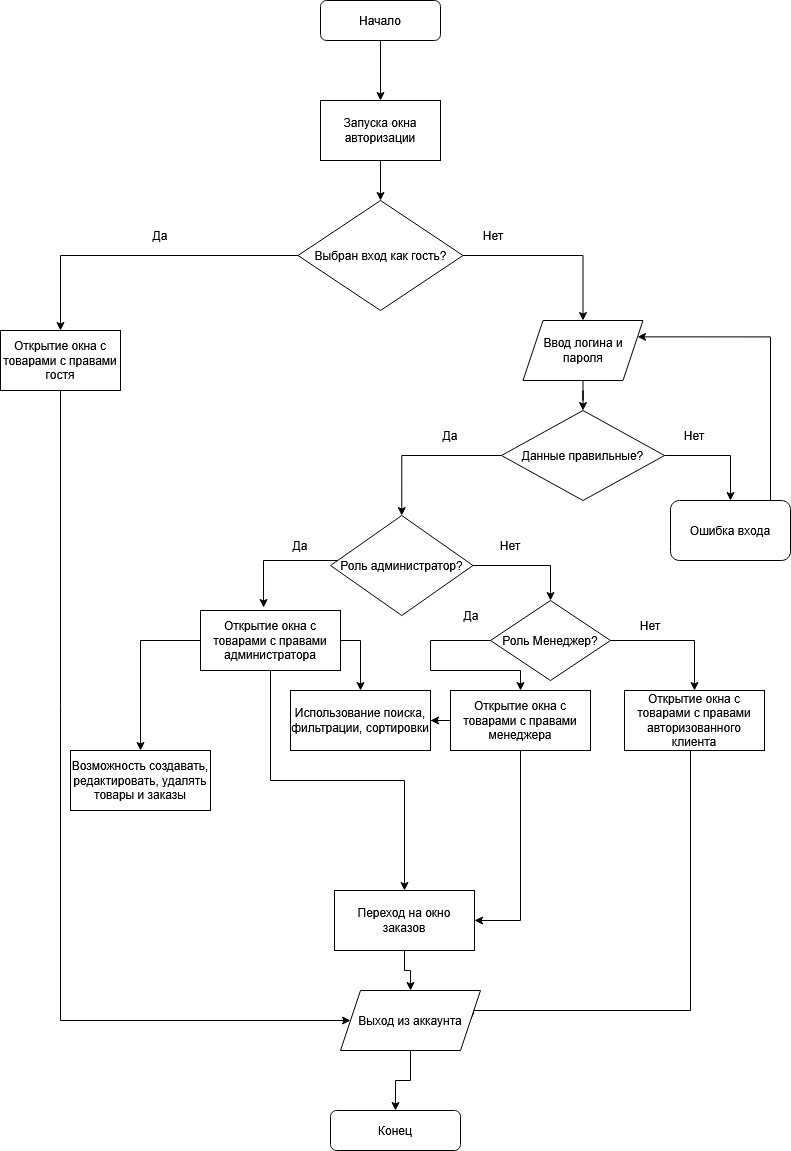

The diagram above was exported from draw.io. Its source (the exported page's mxGraphModel, read from the mxfile embedded in the PNG):
<mxGraphModel dx="1414" dy="786" grid="1" gridSize="10" guides="1" tooltips="1" connect="1" arrows="1" fold="1" page="1" pageScale="1" pageWidth="827" pageHeight="1169" math="0" shadow="0">
  <root>
    <mxCell id="WIyWlLk6GJQsqaUBKTNV-0" />
    <mxCell id="WIyWlLk6GJQsqaUBKTNV-1" parent="WIyWlLk6GJQsqaUBKTNV-0" />
    <mxCell id="QlCN-BrO2aHkfqeR5vO8-3" edge="1" parent="WIyWlLk6GJQsqaUBKTNV-1" source="WIyWlLk6GJQsqaUBKTNV-3" style="edgeStyle=orthogonalEdgeStyle;rounded=0;orthogonalLoop=1;jettySize=auto;html=1;entryX=0.5;entryY=0;entryDx=0;entryDy=0;" target="QlCN-BrO2aHkfqeR5vO8-2">
      <mxGeometry relative="1" as="geometry" />
    </mxCell>
    <mxCell id="WIyWlLk6GJQsqaUBKTNV-3" parent="WIyWlLk6GJQsqaUBKTNV-1" style="rounded=1;whiteSpace=wrap;html=1;fontSize=12;glass=0;strokeWidth=1;shadow=0;" value="Начало" vertex="1">
      <mxGeometry height="40" width="120" x="330" y="10" as="geometry" />
    </mxCell>
    <mxCell id="QlCN-BrO2aHkfqeR5vO8-1" parent="WIyWlLk6GJQsqaUBKTNV-1" style="rounded=1;whiteSpace=wrap;html=1;fontSize=12;glass=0;strokeWidth=1;shadow=0;" value="Конец" vertex="1">
      <mxGeometry height="40" width="130" x="340" y="1120" as="geometry" />
    </mxCell>
    <mxCell id="QlCN-BrO2aHkfqeR5vO8-5" edge="1" parent="WIyWlLk6GJQsqaUBKTNV-1" source="QlCN-BrO2aHkfqeR5vO8-2" style="edgeStyle=orthogonalEdgeStyle;rounded=0;orthogonalLoop=1;jettySize=auto;html=1;entryX=0.5;entryY=0;entryDx=0;entryDy=0;" target="QlCN-BrO2aHkfqeR5vO8-4">
      <mxGeometry relative="1" as="geometry" />
    </mxCell>
    <mxCell id="QlCN-BrO2aHkfqeR5vO8-2" parent="WIyWlLk6GJQsqaUBKTNV-1" style="rounded=0;whiteSpace=wrap;html=1;" value="Запуска окна авторизации" vertex="1">
      <mxGeometry height="60" width="120" x="330" y="110" as="geometry" />
    </mxCell>
    <mxCell id="QlCN-BrO2aHkfqeR5vO8-7" edge="1" parent="WIyWlLk6GJQsqaUBKTNV-1" source="QlCN-BrO2aHkfqeR5vO8-4" style="edgeStyle=orthogonalEdgeStyle;rounded=0;orthogonalLoop=1;jettySize=auto;html=1;" target="QlCN-BrO2aHkfqeR5vO8-6">
      <mxGeometry relative="1" as="geometry" />
    </mxCell>
    <mxCell id="QlCN-BrO2aHkfqeR5vO8-11" edge="1" parent="WIyWlLk6GJQsqaUBKTNV-1" source="QlCN-BrO2aHkfqeR5vO8-4" style="edgeStyle=orthogonalEdgeStyle;rounded=0;orthogonalLoop=1;jettySize=auto;html=1;entryX=0.5;entryY=0;entryDx=0;entryDy=0;" target="QlCN-BrO2aHkfqeR5vO8-10">
      <mxGeometry relative="1" as="geometry" />
    </mxCell>
    <mxCell id="QlCN-BrO2aHkfqeR5vO8-4" parent="WIyWlLk6GJQsqaUBKTNV-1" style="rhombus;whiteSpace=wrap;html=1;" value="Выбран вход как гость?" vertex="1">
      <mxGeometry height="110" width="165" x="307.5" y="210" as="geometry" />
    </mxCell>
    <mxCell id="QlCN-BrO2aHkfqeR5vO8-15" edge="1" parent="WIyWlLk6GJQsqaUBKTNV-1" source="QlCN-BrO2aHkfqeR5vO8-6" style="edgeStyle=orthogonalEdgeStyle;rounded=0;orthogonalLoop=1;jettySize=auto;html=1;entryX=0.5;entryY=0;entryDx=0;entryDy=0;" target="QlCN-BrO2aHkfqeR5vO8-14">
      <mxGeometry relative="1" as="geometry" />
    </mxCell>
    <mxCell id="QlCN-BrO2aHkfqeR5vO8-6" parent="WIyWlLk6GJQsqaUBKTNV-1" style="shape=parallelogram;perimeter=parallelogramPerimeter;whiteSpace=wrap;html=1;fixedSize=1;" value="Ввод логина и пароля" vertex="1">
      <mxGeometry height="60" width="120" x="532.5" y="330" as="geometry" />
    </mxCell>
    <mxCell id="QlCN-BrO2aHkfqeR5vO8-8" parent="WIyWlLk6GJQsqaUBKTNV-1" style="text;html=1;whiteSpace=wrap;strokeColor=none;fillColor=none;align=center;verticalAlign=middle;rounded=0;" value="Нет" vertex="1">
      <mxGeometry height="30" width="60" x="472.5" y="230" as="geometry" />
    </mxCell>
    <mxCell id="QlCN-BrO2aHkfqeR5vO8-63" edge="1" parent="WIyWlLk6GJQsqaUBKTNV-1" source="QlCN-BrO2aHkfqeR5vO8-10" style="edgeStyle=orthogonalEdgeStyle;rounded=0;orthogonalLoop=1;jettySize=auto;html=1;entryX=0;entryY=0.5;entryDx=0;entryDy=0;" target="QlCN-BrO2aHkfqeR5vO8-60">
      <mxGeometry relative="1" as="geometry">
        <Array as="points">
          <mxPoint x="70" y="1030" />
        </Array>
      </mxGeometry>
    </mxCell>
    <mxCell id="QlCN-BrO2aHkfqeR5vO8-10" parent="WIyWlLk6GJQsqaUBKTNV-1" style="rounded=0;whiteSpace=wrap;html=1;" value="Открытие окна с товарами с правами гостя" vertex="1">
      <mxGeometry height="60" width="120" x="10" y="340" as="geometry" />
    </mxCell>
    <mxCell id="QlCN-BrO2aHkfqeR5vO8-12" parent="WIyWlLk6GJQsqaUBKTNV-1" style="text;html=1;whiteSpace=wrap;strokeColor=none;fillColor=none;align=center;verticalAlign=middle;rounded=0;" value="&lt;div&gt;Да&lt;/div&gt;" vertex="1">
      <mxGeometry height="30" width="60" x="140" y="230" as="geometry" />
    </mxCell>
    <mxCell id="QlCN-BrO2aHkfqeR5vO8-23" edge="1" parent="WIyWlLk6GJQsqaUBKTNV-1" source="QlCN-BrO2aHkfqeR5vO8-13" style="edgeStyle=orthogonalEdgeStyle;rounded=0;orthogonalLoop=1;jettySize=auto;html=1;entryX=1;entryY=0.25;entryDx=0;entryDy=0;" target="QlCN-BrO2aHkfqeR5vO8-6">
      <mxGeometry relative="1" as="geometry">
        <Array as="points">
          <mxPoint x="780" y="346" />
        </Array>
      </mxGeometry>
    </mxCell>
    <mxCell id="QlCN-BrO2aHkfqeR5vO8-13" parent="WIyWlLk6GJQsqaUBKTNV-1" style="rounded=1;whiteSpace=wrap;html=1;" value="Ошибка входа" vertex="1">
      <mxGeometry height="60" width="120" x="680" y="510" as="geometry" />
    </mxCell>
    <mxCell id="QlCN-BrO2aHkfqeR5vO8-21" edge="1" parent="WIyWlLk6GJQsqaUBKTNV-1" source="QlCN-BrO2aHkfqeR5vO8-14" style="edgeStyle=orthogonalEdgeStyle;rounded=0;orthogonalLoop=1;jettySize=auto;html=1;entryX=0.5;entryY=0;entryDx=0;entryDy=0;" target="QlCN-BrO2aHkfqeR5vO8-13">
      <mxGeometry relative="1" as="geometry" />
    </mxCell>
    <mxCell id="QlCN-BrO2aHkfqeR5vO8-53" edge="1" parent="WIyWlLk6GJQsqaUBKTNV-1" source="QlCN-BrO2aHkfqeR5vO8-14" style="edgeStyle=orthogonalEdgeStyle;rounded=0;orthogonalLoop=1;jettySize=auto;html=1;entryX=0.5;entryY=0;entryDx=0;entryDy=0;" target="QlCN-BrO2aHkfqeR5vO8-18">
      <mxGeometry relative="1" as="geometry" />
    </mxCell>
    <mxCell id="QlCN-BrO2aHkfqeR5vO8-14" parent="WIyWlLk6GJQsqaUBKTNV-1" style="rhombus;whiteSpace=wrap;html=1;" value="Данные правильные?" vertex="1">
      <mxGeometry height="90" width="163" x="511" y="420" as="geometry" />
    </mxCell>
    <mxCell id="QlCN-BrO2aHkfqeR5vO8-27" edge="1" parent="WIyWlLk6GJQsqaUBKTNV-1" source="QlCN-BrO2aHkfqeR5vO8-18" style="edgeStyle=orthogonalEdgeStyle;rounded=0;orthogonalLoop=1;jettySize=auto;html=1;entryX=0.5;entryY=0;entryDx=0;entryDy=0;" target="QlCN-BrO2aHkfqeR5vO8-26">
      <mxGeometry relative="1" as="geometry" />
    </mxCell>
    <mxCell id="QlCN-BrO2aHkfqeR5vO8-18" parent="WIyWlLk6GJQsqaUBKTNV-1" style="rhombus;whiteSpace=wrap;html=1;" value="Роль администратор?" vertex="1">
      <mxGeometry height="100" width="142.5" x="340" y="525" as="geometry" />
    </mxCell>
    <mxCell id="QlCN-BrO2aHkfqeR5vO8-22" parent="WIyWlLk6GJQsqaUBKTNV-1" style="text;html=1;whiteSpace=wrap;strokeColor=none;fillColor=none;align=center;verticalAlign=middle;rounded=0;" value="Нет" vertex="1">
      <mxGeometry height="30" width="60" x="674" y="430" as="geometry" />
    </mxCell>
    <mxCell id="QlCN-BrO2aHkfqeR5vO8-25" parent="WIyWlLk6GJQsqaUBKTNV-1" style="text;html=1;whiteSpace=wrap;strokeColor=none;fillColor=none;align=center;verticalAlign=middle;rounded=0;" value="&lt;div&gt;Да&lt;/div&gt;" vertex="1">
      <mxGeometry height="30" width="60" x="430" y="430" as="geometry" />
    </mxCell>
    <mxCell id="QlCN-BrO2aHkfqeR5vO8-32" edge="1" parent="WIyWlLk6GJQsqaUBKTNV-1" source="QlCN-BrO2aHkfqeR5vO8-26" style="edgeStyle=orthogonalEdgeStyle;rounded=0;orthogonalLoop=1;jettySize=auto;html=1;entryX=0.5;entryY=0;entryDx=0;entryDy=0;" target="QlCN-BrO2aHkfqeR5vO8-31">
      <mxGeometry relative="1" as="geometry" />
    </mxCell>
    <mxCell id="QlCN-BrO2aHkfqeR5vO8-54" edge="1" parent="WIyWlLk6GJQsqaUBKTNV-1" source="QlCN-BrO2aHkfqeR5vO8-26" style="edgeStyle=orthogonalEdgeStyle;rounded=0;orthogonalLoop=1;jettySize=auto;html=1;entryX=0.5;entryY=0;entryDx=0;entryDy=0;" target="QlCN-BrO2aHkfqeR5vO8-36">
      <mxGeometry relative="1" as="geometry">
        <Array as="points">
          <mxPoint x="440" y="650" />
          <mxPoint x="440" y="680" />
          <mxPoint x="530" y="680" />
        </Array>
      </mxGeometry>
    </mxCell>
    <mxCell id="QlCN-BrO2aHkfqeR5vO8-26" parent="WIyWlLk6GJQsqaUBKTNV-1" style="rhombus;whiteSpace=wrap;html=1;" value="Роль Менеджер?" vertex="1">
      <mxGeometry height="80" width="120" x="500" y="610" as="geometry" />
    </mxCell>
    <mxCell id="QlCN-BrO2aHkfqeR5vO8-28" parent="WIyWlLk6GJQsqaUBKTNV-1" style="text;html=1;whiteSpace=wrap;strokeColor=none;fillColor=none;align=center;verticalAlign=middle;rounded=0;" value="Нет" vertex="1">
      <mxGeometry height="30" width="60" x="490" y="540" as="geometry" />
    </mxCell>
    <mxCell id="QlCN-BrO2aHkfqeR5vO8-61" edge="1" parent="WIyWlLk6GJQsqaUBKTNV-1" source="QlCN-BrO2aHkfqeR5vO8-31" style="edgeStyle=orthogonalEdgeStyle;rounded=0;orthogonalLoop=1;jettySize=auto;html=1;entryX=1;entryY=0.5;entryDx=0;entryDy=0;" target="QlCN-BrO2aHkfqeR5vO8-60">
      <mxGeometry relative="1" as="geometry">
        <Array as="points">
          <mxPoint x="700" y="1020" />
        </Array>
      </mxGeometry>
    </mxCell>
    <mxCell id="QlCN-BrO2aHkfqeR5vO8-31" parent="WIyWlLk6GJQsqaUBKTNV-1" style="rounded=0;whiteSpace=wrap;html=1;" value="Открытие окна с товарами с правами авторизованного клиента" vertex="1">
      <mxGeometry height="60" width="140" x="634" y="700" as="geometry" />
    </mxCell>
    <mxCell id="QlCN-BrO2aHkfqeR5vO8-33" parent="WIyWlLk6GJQsqaUBKTNV-1" style="text;html=1;whiteSpace=wrap;strokeColor=none;fillColor=none;align=center;verticalAlign=middle;rounded=0;" value="Нет" vertex="1">
      <mxGeometry height="30" width="60" x="630" y="620" as="geometry" />
    </mxCell>
    <mxCell id="QlCN-BrO2aHkfqeR5vO8-45" edge="1" parent="WIyWlLk6GJQsqaUBKTNV-1" source="QlCN-BrO2aHkfqeR5vO8-36" style="edgeStyle=orthogonalEdgeStyle;rounded=0;orthogonalLoop=1;jettySize=auto;html=1;entryX=1;entryY=0.5;entryDx=0;entryDy=0;" target="QlCN-BrO2aHkfqeR5vO8-44">
      <mxGeometry relative="1" as="geometry" />
    </mxCell>
    <mxCell id="QlCN-BrO2aHkfqeR5vO8-56" edge="1" parent="WIyWlLk6GJQsqaUBKTNV-1" source="QlCN-BrO2aHkfqeR5vO8-36" style="edgeStyle=orthogonalEdgeStyle;rounded=0;orthogonalLoop=1;jettySize=auto;html=1;entryX=1;entryY=0.5;entryDx=0;entryDy=0;" target="QlCN-BrO2aHkfqeR5vO8-55">
      <mxGeometry relative="1" as="geometry" />
    </mxCell>
    <mxCell id="QlCN-BrO2aHkfqeR5vO8-36" parent="WIyWlLk6GJQsqaUBKTNV-1" style="rounded=0;whiteSpace=wrap;html=1;" value="Открытие окна с товарами с правами менеджера" vertex="1">
      <mxGeometry height="60" width="140" x="460" y="700" as="geometry" />
    </mxCell>
    <mxCell id="QlCN-BrO2aHkfqeR5vO8-37" parent="WIyWlLk6GJQsqaUBKTNV-1" style="text;html=1;whiteSpace=wrap;strokeColor=none;fillColor=none;align=center;verticalAlign=middle;rounded=0;" value="&lt;div&gt;Да&lt;/div&gt;" vertex="1">
      <mxGeometry height="30" width="60" x="451" y="610" as="geometry" />
    </mxCell>
    <mxCell id="QlCN-BrO2aHkfqeR5vO8-39" edge="1" parent="WIyWlLk6GJQsqaUBKTNV-1" source="QlCN-BrO2aHkfqeR5vO8-18" style="edgeStyle=orthogonalEdgeStyle;rounded=0;orthogonalLoop=1;jettySize=auto;html=1;entryX=0.442;entryY=-0.05;entryDx=0;entryDy=0;entryPerimeter=0;">
      <mxGeometry relative="1" as="geometry">
        <Array as="points">
          <mxPoint x="273" y="570" />
        </Array>
        <mxPoint x="273.03999999999996" y="617" as="targetPoint" />
      </mxGeometry>
    </mxCell>
    <mxCell id="QlCN-BrO2aHkfqeR5vO8-46" edge="1" parent="WIyWlLk6GJQsqaUBKTNV-1" source="QlCN-BrO2aHkfqeR5vO8-40" style="edgeStyle=orthogonalEdgeStyle;rounded=0;orthogonalLoop=1;jettySize=auto;html=1;" target="QlCN-BrO2aHkfqeR5vO8-44">
      <mxGeometry relative="1" as="geometry" />
    </mxCell>
    <mxCell id="QlCN-BrO2aHkfqeR5vO8-49" edge="1" parent="WIyWlLk6GJQsqaUBKTNV-1" source="QlCN-BrO2aHkfqeR5vO8-40" style="edgeStyle=orthogonalEdgeStyle;rounded=0;orthogonalLoop=1;jettySize=auto;html=1;entryX=0.5;entryY=0;entryDx=0;entryDy=0;" target="QlCN-BrO2aHkfqeR5vO8-48">
      <mxGeometry relative="1" as="geometry">
        <Array as="points">
          <mxPoint x="150" y="650" />
        </Array>
      </mxGeometry>
    </mxCell>
    <mxCell id="QlCN-BrO2aHkfqeR5vO8-57" edge="1" parent="WIyWlLk6GJQsqaUBKTNV-1" source="QlCN-BrO2aHkfqeR5vO8-40" style="edgeStyle=orthogonalEdgeStyle;rounded=0;orthogonalLoop=1;jettySize=auto;html=1;entryX=0.5;entryY=0;entryDx=0;entryDy=0;" target="QlCN-BrO2aHkfqeR5vO8-55">
      <mxGeometry relative="1" as="geometry">
        <Array as="points">
          <mxPoint x="370" y="650" />
        </Array>
      </mxGeometry>
    </mxCell>
    <mxCell id="QlCN-BrO2aHkfqeR5vO8-40" parent="WIyWlLk6GJQsqaUBKTNV-1" style="rounded=0;whiteSpace=wrap;html=1;" value="Открытие окна с товарами с правами администратора" vertex="1">
      <mxGeometry height="60" width="140" x="210" y="620" as="geometry" />
    </mxCell>
    <mxCell id="QlCN-BrO2aHkfqeR5vO8-42" parent="WIyWlLk6GJQsqaUBKTNV-1" style="text;html=1;whiteSpace=wrap;strokeColor=none;fillColor=none;align=center;verticalAlign=middle;rounded=0;" value="&lt;div&gt;Да&lt;/div&gt;" vertex="1">
      <mxGeometry height="30" width="60" x="280" y="540" as="geometry" />
    </mxCell>
    <mxCell id="QlCN-BrO2aHkfqeR5vO8-62" edge="1" parent="WIyWlLk6GJQsqaUBKTNV-1" source="QlCN-BrO2aHkfqeR5vO8-44" style="edgeStyle=orthogonalEdgeStyle;rounded=0;orthogonalLoop=1;jettySize=auto;html=1;" target="QlCN-BrO2aHkfqeR5vO8-60">
      <mxGeometry relative="1" as="geometry" />
    </mxCell>
    <mxCell id="QlCN-BrO2aHkfqeR5vO8-44" parent="WIyWlLk6GJQsqaUBKTNV-1" style="rounded=0;whiteSpace=wrap;html=1;" value="Переход на окно заказов" vertex="1">
      <mxGeometry height="60" width="140" x="344" y="900" as="geometry" />
    </mxCell>
    <mxCell id="QlCN-BrO2aHkfqeR5vO8-48" parent="WIyWlLk6GJQsqaUBKTNV-1" style="rounded=0;whiteSpace=wrap;html=1;" value="Возможность создавать, редактировать, удалять товары и заказы" vertex="1">
      <mxGeometry height="60" width="140" x="80" y="760" as="geometry" />
    </mxCell>
    <mxCell id="QlCN-BrO2aHkfqeR5vO8-55" parent="WIyWlLk6GJQsqaUBKTNV-1" style="rounded=0;whiteSpace=wrap;html=1;" value="Использование поиска, фильтрации, сортировки" vertex="1">
      <mxGeometry height="60" width="140" x="300" y="700" as="geometry" />
    </mxCell>
    <mxCell id="QlCN-BrO2aHkfqeR5vO8-64" edge="1" parent="WIyWlLk6GJQsqaUBKTNV-1" source="QlCN-BrO2aHkfqeR5vO8-60" style="edgeStyle=orthogonalEdgeStyle;rounded=0;orthogonalLoop=1;jettySize=auto;html=1;" target="QlCN-BrO2aHkfqeR5vO8-1">
      <mxGeometry relative="1" as="geometry" />
    </mxCell>
    <mxCell id="QlCN-BrO2aHkfqeR5vO8-60" parent="WIyWlLk6GJQsqaUBKTNV-1" style="shape=parallelogram;perimeter=parallelogramPerimeter;whiteSpace=wrap;html=1;fixedSize=1;" value="Выход из аккаунта" vertex="1">
      <mxGeometry height="60" width="140" x="350" y="1000" as="geometry" />
    </mxCell>
  </root>
</mxGraphModel>